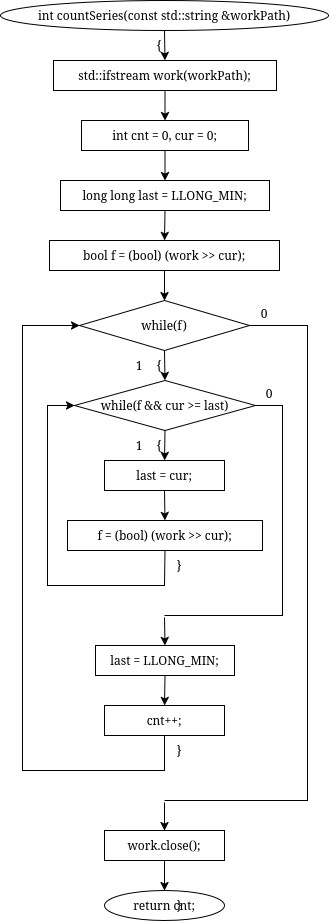

The diagram above was exported from draw.io. Its source (the exported page's mxGraphModel, read from the mxfile embedded in the PNG):
<mxGraphModel dx="510" dy="986" grid="1" gridSize="10" guides="1" tooltips="1" connect="1" arrows="1" fold="1" page="1" pageScale="1" pageWidth="850" pageHeight="1100" math="0" shadow="0">
  <root>
    <mxCell id="0" />
    <mxCell id="1" parent="0" />
    <mxCell id="u_lBfqZqxUjqc8Ly8Sdj-134" parent="1" style="ellipse;whiteSpace=wrap;html=1;" value="int countSeries(const std::string &amp;workPath)" vertex="1">
      <mxGeometry height="30" width="328" x="866" y="570" as="geometry" />
    </mxCell>
    <mxCell id="u_lBfqZqxUjqc8Ly8Sdj-135" parent="1" style="text;html=1;whiteSpace=wrap;strokeColor=none;fillColor=none;align=center;verticalAlign=middle;rounded=0;" value="{" vertex="1">
      <mxGeometry height="16" width="20" x="1015" y="607" as="geometry" />
    </mxCell>
    <mxCell id="u_lBfqZqxUjqc8Ly8Sdj-136" parent="1" style="rounded=0;whiteSpace=wrap;html=1;" value="std::ifstream work(workPath);" vertex="1">
      <mxGeometry height="30" width="223" x="919" y="630" as="geometry" />
    </mxCell>
    <mxCell id="u_lBfqZqxUjqc8Ly8Sdj-137" parent="1" style="rounded=0;whiteSpace=wrap;html=1;" value="int cnt = 0, cur = 0;" vertex="1">
      <mxGeometry height="30" width="167" x="947" y="690" as="geometry" />
    </mxCell>
    <mxCell id="u_lBfqZqxUjqc8Ly8Sdj-138" parent="1" style="rounded=0;whiteSpace=wrap;html=1;" value="long long last = LLONG_MIN;" vertex="1">
      <mxGeometry height="30" width="209" x="926" y="750" as="geometry" />
    </mxCell>
    <mxCell id="u_lBfqZqxUjqc8Ly8Sdj-139" parent="1" style="rounded=0;whiteSpace=wrap;html=1;" value="bool f = (bool) (work &gt;&gt; cur);" vertex="1">
      <mxGeometry height="30" width="230" x="915" y="810" as="geometry" />
    </mxCell>
    <mxCell id="u_lBfqZqxUjqc8Ly8Sdj-140" parent="1" style="rhombus;whiteSpace=wrap;html=1;" value="while(f)" vertex="1">
      <mxGeometry height="50" width="170" x="945" y="870" as="geometry" />
    </mxCell>
    <mxCell id="u_lBfqZqxUjqc8Ly8Sdj-141" parent="1" style="text;html=1;whiteSpace=wrap;strokeColor=none;fillColor=none;align=center;verticalAlign=middle;rounded=0;" value="{" vertex="1">
      <mxGeometry height="16" width="20" x="1015" y="927" as="geometry" />
    </mxCell>
    <mxCell id="u_lBfqZqxUjqc8Ly8Sdj-142" parent="1" style="text;html=1;whiteSpace=wrap;strokeColor=none;fillColor=none;align=center;verticalAlign=middle;rounded=0;" value="1" vertex="1">
      <mxGeometry height="16" width="20" x="995" y="927" as="geometry" />
    </mxCell>
    <mxCell id="u_lBfqZqxUjqc8Ly8Sdj-143" parent="1" style="text;html=1;whiteSpace=wrap;strokeColor=none;fillColor=none;align=center;verticalAlign=middle;rounded=0;" value="0" vertex="1">
      <mxGeometry height="16" width="20" x="1120" y="875" as="geometry" />
    </mxCell>
    <mxCell id="u_lBfqZqxUjqc8Ly8Sdj-144" parent="1" style="rhombus;whiteSpace=wrap;html=1;" value="while(f &amp;&amp; cur &gt;= last)" vertex="1">
      <mxGeometry height="50" width="181" x="940" y="950" as="geometry" />
    </mxCell>
    <mxCell id="u_lBfqZqxUjqc8Ly8Sdj-145" parent="1" style="text;html=1;whiteSpace=wrap;strokeColor=none;fillColor=none;align=center;verticalAlign=middle;rounded=0;" value="{" vertex="1">
      <mxGeometry height="16" width="20" x="1015" y="1007" as="geometry" />
    </mxCell>
    <mxCell id="u_lBfqZqxUjqc8Ly8Sdj-146" parent="1" style="text;html=1;whiteSpace=wrap;strokeColor=none;fillColor=none;align=center;verticalAlign=middle;rounded=0;" value="1" vertex="1">
      <mxGeometry height="16" width="20" x="995" y="1007" as="geometry" />
    </mxCell>
    <mxCell id="u_lBfqZqxUjqc8Ly8Sdj-147" parent="1" style="text;html=1;whiteSpace=wrap;strokeColor=none;fillColor=none;align=center;verticalAlign=middle;rounded=0;" value="0" vertex="1">
      <mxGeometry height="16" width="20" x="1125" y="955" as="geometry" />
    </mxCell>
    <mxCell id="u_lBfqZqxUjqc8Ly8Sdj-148" parent="1" style="rounded=0;whiteSpace=wrap;html=1;" value="last = cur;" vertex="1">
      <mxGeometry height="30" width="120" x="970" y="1030" as="geometry" />
    </mxCell>
    <mxCell id="u_lBfqZqxUjqc8Ly8Sdj-149" parent="1" style="rounded=0;whiteSpace=wrap;html=1;" value="f = (bool) (work &gt;&gt; cur);" vertex="1">
      <mxGeometry height="30" width="195" x="933" y="1090" as="geometry" />
    </mxCell>
    <mxCell id="u_lBfqZqxUjqc8Ly8Sdj-150" parent="1" style="text;html=1;whiteSpace=wrap;strokeColor=none;fillColor=none;align=center;verticalAlign=middle;rounded=0;" value="}" vertex="1">
      <mxGeometry height="16" width="20" x="1035" y="1127" as="geometry" />
    </mxCell>
    <mxCell id="u_lBfqZqxUjqc8Ly8Sdj-151" parent="1" style="rounded=0;whiteSpace=wrap;html=1;fillColor=none;strokeColor=none;" value="" vertex="1">
      <mxGeometry height="2" width="2" x="1029" y="1185" as="geometry" />
    </mxCell>
    <mxCell id="u_lBfqZqxUjqc8Ly8Sdj-152" parent="1" style="rounded=0;whiteSpace=wrap;html=1;" value="last = LLONG_MIN;" vertex="1">
      <mxGeometry height="30" width="139" x="961" y="1215" as="geometry" />
    </mxCell>
    <mxCell id="u_lBfqZqxUjqc8Ly8Sdj-153" parent="1" style="rounded=0;whiteSpace=wrap;html=1;" value="cnt++;" vertex="1">
      <mxGeometry height="30" width="120" x="970" y="1275" as="geometry" />
    </mxCell>
    <mxCell id="u_lBfqZqxUjqc8Ly8Sdj-154" parent="1" style="text;html=1;whiteSpace=wrap;strokeColor=none;fillColor=none;align=center;verticalAlign=middle;rounded=0;" value="}" vertex="1">
      <mxGeometry height="16" width="20" x="1035" y="1312" as="geometry" />
    </mxCell>
    <mxCell id="u_lBfqZqxUjqc8Ly8Sdj-155" parent="1" style="rounded=0;whiteSpace=wrap;html=1;fillColor=none;strokeColor=none;" value="" vertex="1">
      <mxGeometry height="2" width="2" x="1029" y="1370" as="geometry" />
    </mxCell>
    <mxCell id="u_lBfqZqxUjqc8Ly8Sdj-156" parent="1" style="rounded=0;whiteSpace=wrap;html=1;" value="work.close();" vertex="1">
      <mxGeometry height="30" width="120" x="970" y="1400" as="geometry" />
    </mxCell>
    <mxCell id="u_lBfqZqxUjqc8Ly8Sdj-157" parent="1" style="ellipse;whiteSpace=wrap;html=1;" value="return cnt;" vertex="1">
      <mxGeometry height="30" width="120" x="970" y="1460" as="geometry" />
    </mxCell>
    <mxCell id="u_lBfqZqxUjqc8Ly8Sdj-158" parent="1" style="text;html=1;whiteSpace=wrap;strokeColor=none;fillColor=none;align=center;verticalAlign=middle;rounded=0;" value="}" vertex="1">
      <mxGeometry height="16" width="20" x="1035" y="1467" as="geometry" />
    </mxCell>
    <mxCell id="u_lBfqZqxUjqc8Ly8Sdj-159" edge="1" parent="1" source="u_lBfqZqxUjqc8Ly8Sdj-134" style="endArrow=classic;html=1;rounded=0;exitX=0.5;exitY=1;exitDx=0;exitDy=0;entryX=0.5;entryY=0;entryDx=0;entryDy=0;" target="u_lBfqZqxUjqc8Ly8Sdj-136" value="">
      <mxGeometry relative="1" as="geometry" />
    </mxCell>
    <mxCell id="u_lBfqZqxUjqc8Ly8Sdj-160" edge="1" parent="1" source="u_lBfqZqxUjqc8Ly8Sdj-136" style="endArrow=classic;html=1;rounded=0;exitX=0.5;exitY=1;exitDx=0;exitDy=0;entryX=0.5;entryY=0;entryDx=0;entryDy=0;" target="u_lBfqZqxUjqc8Ly8Sdj-137" value="">
      <mxGeometry relative="1" as="geometry" />
    </mxCell>
    <mxCell id="u_lBfqZqxUjqc8Ly8Sdj-161" edge="1" parent="1" source="u_lBfqZqxUjqc8Ly8Sdj-137" style="endArrow=classic;html=1;rounded=0;exitX=0.5;exitY=1;exitDx=0;exitDy=0;entryX=0.5;entryY=0;entryDx=0;entryDy=0;" target="u_lBfqZqxUjqc8Ly8Sdj-138" value="">
      <mxGeometry relative="1" as="geometry" />
    </mxCell>
    <mxCell id="u_lBfqZqxUjqc8Ly8Sdj-162" edge="1" parent="1" source="u_lBfqZqxUjqc8Ly8Sdj-138" style="endArrow=classic;html=1;rounded=0;exitX=0.5;exitY=1;exitDx=0;exitDy=0;entryX=0.5;entryY=0;entryDx=0;entryDy=0;" target="u_lBfqZqxUjqc8Ly8Sdj-139" value="">
      <mxGeometry relative="1" as="geometry" />
    </mxCell>
    <mxCell id="u_lBfqZqxUjqc8Ly8Sdj-163" edge="1" parent="1" source="u_lBfqZqxUjqc8Ly8Sdj-139" style="endArrow=classic;html=1;rounded=0;exitX=0.5;exitY=1;exitDx=0;exitDy=0;entryX=0.5;entryY=0;entryDx=0;entryDy=0;" target="u_lBfqZqxUjqc8Ly8Sdj-140" value="">
      <mxGeometry relative="1" as="geometry" />
    </mxCell>
    <mxCell id="u_lBfqZqxUjqc8Ly8Sdj-164" edge="1" parent="1" source="u_lBfqZqxUjqc8Ly8Sdj-140" style="endArrow=classic;html=1;rounded=0;exitX=0.5;exitY=1;exitDx=0;exitDy=0;entryX=0.5;entryY=0;entryDx=0;entryDy=0;" target="u_lBfqZqxUjqc8Ly8Sdj-144" value="">
      <mxGeometry relative="1" as="geometry" />
    </mxCell>
    <mxCell id="u_lBfqZqxUjqc8Ly8Sdj-165" edge="1" parent="1" source="u_lBfqZqxUjqc8Ly8Sdj-144" style="endArrow=classic;html=1;rounded=0;exitX=0.5;exitY=1;exitDx=0;exitDy=0;entryX=0.5;entryY=0;entryDx=0;entryDy=0;" target="u_lBfqZqxUjqc8Ly8Sdj-148" value="">
      <mxGeometry relative="1" as="geometry" />
    </mxCell>
    <mxCell id="u_lBfqZqxUjqc8Ly8Sdj-166" edge="1" parent="1" source="u_lBfqZqxUjqc8Ly8Sdj-148" style="endArrow=classic;html=1;rounded=0;exitX=0.5;exitY=1;exitDx=0;exitDy=0;entryX=0.5;entryY=0;entryDx=0;entryDy=0;" target="u_lBfqZqxUjqc8Ly8Sdj-149" value="">
      <mxGeometry relative="1" as="geometry" />
    </mxCell>
    <mxCell id="u_lBfqZqxUjqc8Ly8Sdj-167" edge="1" parent="1" source="u_lBfqZqxUjqc8Ly8Sdj-149" style="endArrow=classic;html=1;rounded=0;exitX=0.5;exitY=1;exitDx=0;exitDy=0;entryX=0;entryY=0.5;entryDx=0;entryDy=0;" target="u_lBfqZqxUjqc8Ly8Sdj-144" value="">
      <mxGeometry relative="1" as="geometry">
        <Array as="points">
          <mxPoint x="1030" y="1155" />
          <mxPoint x="913" y="1155" />
          <mxPoint x="913" y="975" />
        </Array>
      </mxGeometry>
    </mxCell>
    <mxCell id="u_lBfqZqxUjqc8Ly8Sdj-168" edge="1" parent="1" source="u_lBfqZqxUjqc8Ly8Sdj-144" style="endArrow=none;html=1;rounded=0;exitX=1;exitY=0.5;exitDx=0;exitDy=0;entryX=0.5;entryY=0;entryDx=0;entryDy=0;" target="u_lBfqZqxUjqc8Ly8Sdj-151" value="">
      <mxGeometry relative="1" as="geometry">
        <Array as="points">
          <mxPoint x="1148" y="975" />
          <mxPoint x="1148" y="1185" />
          <mxPoint x="1030" y="1185" />
        </Array>
      </mxGeometry>
    </mxCell>
    <mxCell id="u_lBfqZqxUjqc8Ly8Sdj-169" edge="1" parent="1" source="u_lBfqZqxUjqc8Ly8Sdj-151" style="endArrow=classic;html=1;rounded=0;exitX=0.5;exitY=1;exitDx=0;exitDy=0;entryX=0.5;entryY=0;entryDx=0;entryDy=0;" target="u_lBfqZqxUjqc8Ly8Sdj-152" value="">
      <mxGeometry relative="1" as="geometry" />
    </mxCell>
    <mxCell id="u_lBfqZqxUjqc8Ly8Sdj-170" edge="1" parent="1" source="u_lBfqZqxUjqc8Ly8Sdj-152" style="endArrow=classic;html=1;rounded=0;exitX=0.5;exitY=1;exitDx=0;exitDy=0;entryX=0.5;entryY=0;entryDx=0;entryDy=0;" target="u_lBfqZqxUjqc8Ly8Sdj-153" value="">
      <mxGeometry relative="1" as="geometry" />
    </mxCell>
    <mxCell id="u_lBfqZqxUjqc8Ly8Sdj-171" edge="1" parent="1" source="u_lBfqZqxUjqc8Ly8Sdj-153" style="endArrow=classic;html=1;rounded=0;exitX=0.5;exitY=1;exitDx=0;exitDy=0;entryX=0;entryY=0.5;entryDx=0;entryDy=0;" target="u_lBfqZqxUjqc8Ly8Sdj-140" value="">
      <mxGeometry relative="1" as="geometry">
        <Array as="points">
          <mxPoint x="1030" y="1340" />
          <mxPoint x="888" y="1340" />
          <mxPoint x="888" y="895" />
        </Array>
      </mxGeometry>
    </mxCell>
    <mxCell id="u_lBfqZqxUjqc8Ly8Sdj-172" edge="1" parent="1" source="u_lBfqZqxUjqc8Ly8Sdj-140" style="endArrow=none;html=1;rounded=0;exitX=1;exitY=0.5;exitDx=0;exitDy=0;entryX=0.5;entryY=0;entryDx=0;entryDy=0;" target="u_lBfqZqxUjqc8Ly8Sdj-155" value="">
      <mxGeometry relative="1" as="geometry">
        <Array as="points">
          <mxPoint x="1173" y="895" />
          <mxPoint x="1173" y="1370" />
          <mxPoint x="1030" y="1370" />
        </Array>
      </mxGeometry>
    </mxCell>
    <mxCell id="u_lBfqZqxUjqc8Ly8Sdj-173" edge="1" parent="1" source="u_lBfqZqxUjqc8Ly8Sdj-155" style="endArrow=classic;html=1;rounded=0;exitX=0.5;exitY=1;exitDx=0;exitDy=0;entryX=0.5;entryY=0;entryDx=0;entryDy=0;" target="u_lBfqZqxUjqc8Ly8Sdj-156" value="">
      <mxGeometry relative="1" as="geometry" />
    </mxCell>
    <mxCell id="u_lBfqZqxUjqc8Ly8Sdj-174" edge="1" parent="1" source="u_lBfqZqxUjqc8Ly8Sdj-156" style="endArrow=classic;html=1;rounded=0;exitX=0.5;exitY=1;exitDx=0;exitDy=0;entryX=0.5;entryY=0;entryDx=0;entryDy=0;" target="u_lBfqZqxUjqc8Ly8Sdj-157" value="">
      <mxGeometry relative="1" as="geometry" />
    </mxCell>
  </root>
</mxGraphModel>